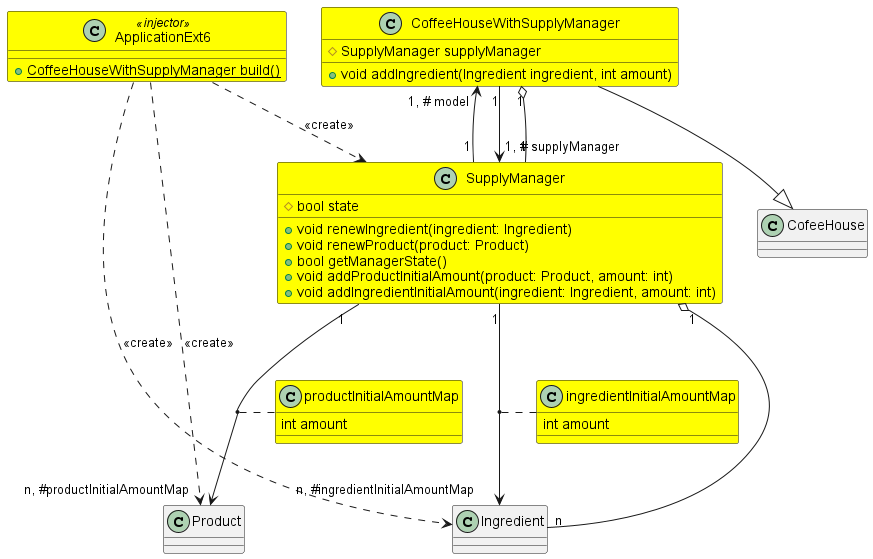

The diagram above was rendered by PlantUML. Its source (embedded in the PNG):
@startuml
class ApplicationExt6 <<injector>> #yellow {
{static}+ CoffeeHouseWithSupplyManager build()
}
ApplicationExt6 ..> Product: <<create>>
ApplicationExt6 ..> Ingredient: <<create>>
ApplicationExt6 ..> SupplyManager: <<create>>
class CofeeHouse
class Ingredient
class Product

class CoffeeHouseWithSupplyManager #yellow {
    # SupplyManager supplyManager

    + void addIngredient(Ingredient ingredient, int amount)
}
CoffeeHouseWithSupplyManager --|> CofeeHouse

class SupplyManager #yellow {
    # bool state

    + void renewIngredient(ingredient: Ingredient)
    + void renewProduct(product: Product)
    + bool getManagerState()
    + void addProductInitialAmount(product: Product, amount: int)
    + void addIngredientInitialAmount(ingredient: Ingredient, amount: int)
}
SupplyManager "1" o-- "n" Ingredient
SupplyManager "1" --> "n, #ingredientInitialAmountMap" Ingredient
(SupplyManager, Ingredient) .. ingredientInitialAmountMap
class ingredientInitialAmountMap #yellow {
    int amount
}
SupplyManager "1" --> "n, #productInitialAmountMap" Product
(SupplyManager, Product) .. productInitialAmountMap
class productInitialAmountMap #yellow {
    int amount
}

CoffeeHouseWithSupplyManager "1, # model" <-- "1" SupplyManager
CoffeeHouseWithSupplyManager "1" --> "1, # supplyManager" SupplyManager
CoffeeHouseWithSupplyManager "1" o-- "1" SupplyManager

@enduml